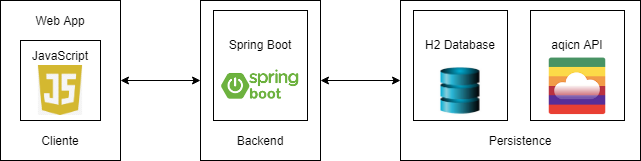

The diagram above was exported from draw.io. Its source (the exported page's mxGraphModel, read from the mxfile embedded in the PNG):
<mxGraphModel dx="1038" dy="499" grid="1" gridSize="10" guides="1" tooltips="1" connect="1" arrows="1" fold="1" page="1" pageScale="1" pageWidth="827" pageHeight="1169" math="0" shadow="0">
  <root>
    <mxCell id="0" />
    <mxCell id="1" parent="0" />
    <mxCell id="Zle834jgm3u4G16ol8KG-1" value="" style="rounded=0;whiteSpace=wrap;html=1;" parent="1" vertex="1">
      <mxGeometry x="240" y="560" width="120" height="160" as="geometry" />
    </mxCell>
    <mxCell id="Zle834jgm3u4G16ol8KG-2" value="Backend" style="text;html=1;strokeColor=none;fillColor=none;align=center;verticalAlign=middle;whiteSpace=wrap;rounded=0;" parent="1" vertex="1">
      <mxGeometry x="280" y="690" width="40" height="20" as="geometry" />
    </mxCell>
    <mxCell id="Zle834jgm3u4G16ol8KG-11" value="" style="rounded=0;whiteSpace=wrap;html=1;" parent="1" vertex="1">
      <mxGeometry x="253" y="570" width="94" height="110" as="geometry" />
    </mxCell>
    <mxCell id="Zle834jgm3u4G16ol8KG-12" value="Spring Boot" style="text;html=1;strokeColor=none;fillColor=none;align=center;verticalAlign=middle;whiteSpace=wrap;rounded=0;rotation=0;" parent="1" vertex="1">
      <mxGeometry x="262" y="584.28" width="76" height="40" as="geometry" />
    </mxCell>
    <mxCell id="Zle834jgm3u4G16ol8KG-13" value="" style="rounded=0;whiteSpace=wrap;html=1;" parent="1" vertex="1">
      <mxGeometry x="40" y="560" width="120" height="160" as="geometry" />
    </mxCell>
    <mxCell id="Zle834jgm3u4G16ol8KG-14" value="Cliente" style="text;html=1;strokeColor=none;fillColor=none;align=center;verticalAlign=middle;whiteSpace=wrap;rounded=0;" parent="1" vertex="1">
      <mxGeometry x="80" y="690" width="40" height="20" as="geometry" />
    </mxCell>
    <mxCell id="Zle834jgm3u4G16ol8KG-15" value="" style="whiteSpace=wrap;html=1;aspect=fixed;" parent="1" vertex="1">
      <mxGeometry x="60" y="600" width="80" height="80" as="geometry" />
    </mxCell>
    <mxCell id="Zle834jgm3u4G16ol8KG-16" value="JavaScript" style="text;html=1;strokeColor=none;fillColor=none;align=center;verticalAlign=middle;whiteSpace=wrap;rounded=0;" parent="1" vertex="1">
      <mxGeometry x="80" y="605" width="40" height="20" as="geometry" />
    </mxCell>
    <mxCell id="Zle834jgm3u4G16ol8KG-17" value="Web App" style="text;html=1;strokeColor=none;fillColor=none;align=center;verticalAlign=middle;whiteSpace=wrap;rounded=0;" parent="1" vertex="1">
      <mxGeometry x="65" y="570" width="70" height="20" as="geometry" />
    </mxCell>
    <mxCell id="Zle834jgm3u4G16ol8KG-18" value="" style="endArrow=classic;startArrow=classic;html=1;exitX=1;exitY=0.5;exitDx=0;exitDy=0;entryX=0;entryY=0.5;entryDx=0;entryDy=0;" parent="1" source="Zle834jgm3u4G16ol8KG-13" target="Zle834jgm3u4G16ol8KG-1" edge="1">
      <mxGeometry width="50" height="50" relative="1" as="geometry">
        <mxPoint x="140" y="860" as="sourcePoint" />
        <mxPoint x="240.3599999999999" y="619.24" as="targetPoint" />
      </mxGeometry>
    </mxCell>
    <mxCell id="Zle834jgm3u4G16ol8KG-27" value="" style="shape=image;verticalLabelPosition=bottom;labelBackgroundColor=#ffffff;verticalAlign=top;aspect=fixed;imageAspect=0;image=https://img2.gratispng.com/20180824/ghg/kisspng-javascript-clip-art-openclipart-logo-number-5b8045d0be7b50.1522899915351331367802.jpg;" parent="1" vertex="1">
      <mxGeometry x="77.92999999999998" y="625" width="44.13" height="50" as="geometry" />
    </mxCell>
    <mxCell id="JxS92h9eCq6eZ0VhAsdl-1" value="" style="shape=image;verticalLabelPosition=bottom;labelBackgroundColor=#ffffff;verticalAlign=top;aspect=fixed;imageAspect=0;image=data:image/png,(base64 omitted: 6800 chars);" parent="1" vertex="1">
      <mxGeometry x="260.41" y="625" width="79.17" height="41.63" as="geometry" />
    </mxCell>
    <mxCell id="JxS92h9eCq6eZ0VhAsdl-2" value="" style="rounded=0;whiteSpace=wrap;html=1;" parent="1" vertex="1">
      <mxGeometry x="440" y="560" width="240" height="160" as="geometry" />
    </mxCell>
    <mxCell id="JxS92h9eCq6eZ0VhAsdl-3" value="Persistence" style="text;html=1;strokeColor=none;fillColor=none;align=center;verticalAlign=middle;whiteSpace=wrap;rounded=0;" parent="1" vertex="1">
      <mxGeometry x="540" y="690" width="40" height="20" as="geometry" />
    </mxCell>
    <mxCell id="JxS92h9eCq6eZ0VhAsdl-4" value="" style="rounded=0;whiteSpace=wrap;html=1;" parent="1" vertex="1">
      <mxGeometry x="453" y="570" width="94" height="110" as="geometry" />
    </mxCell>
    <mxCell id="JxS92h9eCq6eZ0VhAsdl-5" value="H2 Database" style="text;html=1;strokeColor=none;fillColor=none;align=center;verticalAlign=middle;whiteSpace=wrap;rounded=0;rotation=0;" parent="1" vertex="1">
      <mxGeometry x="462" y="584.28" width="76" height="40" as="geometry" />
    </mxCell>
    <mxCell id="JxS92h9eCq6eZ0VhAsdl-7" value="" style="shape=image;verticalLabelPosition=bottom;labelBackgroundColor=#ffffff;verticalAlign=top;aspect=fixed;imageAspect=0;image=data:image/jpeg,(base64 omitted: 7480 chars);" parent="1" vertex="1">
      <mxGeometry x="475" y="623.51" width="50" height="52.98" as="geometry" />
    </mxCell>
    <mxCell id="JxS92h9eCq6eZ0VhAsdl-8" value="" style="endArrow=classic;startArrow=classic;html=1;entryX=0;entryY=0.5;entryDx=0;entryDy=0;exitX=1;exitY=0.5;exitDx=0;exitDy=0;" parent="1" source="Zle834jgm3u4G16ol8KG-1" target="JxS92h9eCq6eZ0VhAsdl-2" edge="1">
      <mxGeometry width="50" height="50" relative="1" as="geometry">
        <mxPoint x="350" y="890" as="sourcePoint" />
        <mxPoint x="400" y="840" as="targetPoint" />
      </mxGeometry>
    </mxCell>
    <mxCell id="qZvbHLlQ0ZCHda9iirUX-1" value="" style="rounded=0;whiteSpace=wrap;html=1;" vertex="1" parent="1">
      <mxGeometry x="570" y="570" width="94" height="110" as="geometry" />
    </mxCell>
    <mxCell id="qZvbHLlQ0ZCHda9iirUX-2" value="aqicn API" style="text;html=1;strokeColor=none;fillColor=none;align=center;verticalAlign=middle;whiteSpace=wrap;rounded=0;rotation=0;" vertex="1" parent="1">
      <mxGeometry x="579" y="584.28" width="76" height="40" as="geometry" />
    </mxCell>
    <mxCell id="qZvbHLlQ0ZCHda9iirUX-4" value="" style="shape=image;verticalLabelPosition=bottom;labelBackgroundColor=#ffffff;verticalAlign=top;aspect=fixed;imageAspect=0;image=https://aqicn.org/mapi/logo.png;" vertex="1" parent="1">
      <mxGeometry x="588.76" y="617.5699999999999" width="56.49" height="56.49" as="geometry" />
    </mxCell>
  </root>
</mxGraphModel>